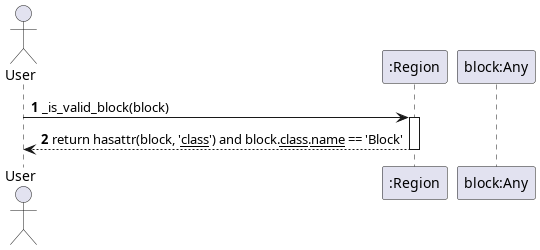

The diagram above was rendered by PlantUML. Its source (embedded in the PNG):
@startuml _is_valid_block
autonumber
actor User
participant ":Region" as Region
participant "block:Any" as Block

User -> Region: _is_valid_block(block)
activate Region

Region --> User: return hasattr(block, '__class__') and block.__class__.__name__ == 'Block'
deactivate Region
@enduml